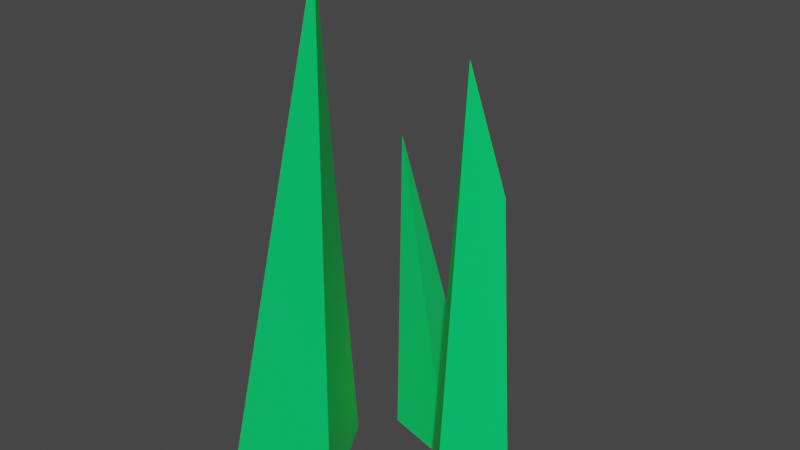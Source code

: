 # Source: Grass.blend  (saved by Blender 2.83.18; exported with 4.5.12 LTS)
import bpy
from mathutils import Matrix  # noqa: F401  (used for matrix-valued properties, if any)

bpy.ops.wm.read_factory_settings(use_empty=True)
scene = bpy.context.scene
scene.name = 'Scene'

# ---- collections
col_collection = bpy.data.collections.new('Collection'); scene.collection.children.link(col_collection)

# ---- materials (node trees are filled in below, after node groups)
mat_glass = bpy.data.materials.new('Glass')
mat_glass.alpha_threshold = 0.0
mat_glass.use_transparent_shadow = False
mat_glass.line_color = (0.0, 0.0, 0.0, 1.0)

# ---- material node trees
mat_glass.use_nodes = True; mat_glass.node_tree.nodes.clear()
_N = mat_glass.node_tree.nodes; _L = mat_glass.node_tree.links
n0 = _N.new('ShaderNodeOutputMaterial'); n0.name = 'Material Output'; n0.location = (300, 300)
n1 = _N.new('ShaderNodeBsdfPrincipled'); n1.name = 'Principled BSDF'; n1.location = (10, 300)
n1.distribution = 'GGX'
n1.subsurface_method = 'BURLEY'
n1.inputs[0].default_value = (0.0, 0.8, 0.1616, 1.0)
n1.inputs[2].default_value = 0.4
n1.inputs[3].default_value = 1.45
n1.inputs[27].default_value = (0.0, 0.0, 0.0, 1.0)
n1.inputs[28].default_value = 1.0
_L.new(n1.outputs[0], n0.inputs[0])
n0.is_active_output = True

# ---- world
world_world = bpy.data.worlds.new('World'); scene.world = world_world
world_world.use_nodes = True; world_world.node_tree.nodes.clear()
_N = world_world.node_tree.nodes; _L = world_world.node_tree.links
n0 = _N.new('ShaderNodeOutputWorld'); n0.name = 'World Output'; n0.location = (300, 300)
n1 = _N.new('ShaderNodeBackground'); n1.name = 'Background'; n1.location = (10, 300)
n1.inputs[0].default_value = (0.05088, 0.05088, 0.05088, 1.0)
_L.new(n1.outputs[0], n0.inputs[0])
n0.is_active_output = True
world_world.color = (0.05088, 0.05088, 0.05088)
world_world.use_sun_shadow = False
world_world.sun_shadow_jitter_overblur = 0.0

# ---- meshes
me_cone = bpy.data.meshes.new('Cone')
me_cone.from_pydata([(-0.5057, 0.2714, -0.001932), (-0.002262, -0.6006, -0.001932), (-1.009, -0.6006, -0.001932), (-0.05265, -0.5212, 1.471), (0.9886, 0.2679, -0.007792), (0.7673, -0.353, -0.007792), (0.3402, 0.149, -0.007792), (0.6987, 0.0213, 1.245), (0.8436, 0.2593, 0.8953), (0.1409, 1.026, -0.007792), (0.318, 0.3912, -0.007792), (-0.3205, 0.5553, -0.007792), (-0.1838, 0.4462, 0.9353)], [], [(0, 3, 1), (1, 3, 2), (2, 3, 0), (0, 1, 2), (4, 8, 7, 5), (5, 7, 6), (6, 7, 8, 4), (4, 5, 6), (9, 12, 10), (10, 12, 11), (11, 12, 9), (9, 10, 11)])
_uv = me_cone.uv_layers.new(name='UVMap')
_uv.uv.foreach_set('vector', [0.25, 0.49, 0.25, 0.25, 0.4578, 0.13, 0.4578, 0.13, 0.25, 0.25, 0.04215, 0.13, 0.04215, 0.13, 0.25, 0.25, 0.25, 0.49, 0.75, 0.49, 0.9578, 0.13, 0.5422, 0.13, 0.25, 0.49, 0.25, 0.37, 0.25, 0.25, 0.4578, 0.13, 0.4578, 0.13, 0.25, 0.25, 0.04215, 0.13, 0.04215, 0.13, 0.25, 0.25, 0.25, 0.37, 0.25, 0.49, 0.75, 0.49, 0.9578, 0.13, 0.5422, 0.13, 0.25, 0.49, 0.25, 0.25, 0.4578, 0.13, 0.4578, 0.13, 0.25, 0.25, 0.04215, 0.13, 0.04215, 0.13, 0.25, 0.25, 0.25, 0.49, 0.75, 0.49, 0.9578, 0.13, 0.5422, 0.13])
me_cone.materials.append(mat_glass)
me_cone.use_remesh_fix_poles = True
me_cone.use_remesh_preserve_attributes = False
me_cone.use_mirror_vertex_groups = False
me_cone.update()

# ---- objects
ob_cone = bpy.data.objects.new('Cone', me_cone)

# ---- transforms, parenting, visibility, modifiers, constraints
ob_cone.location = (0.0, 0.0, 0.0)
ob_cone.scale = (0.3872, 0.3872, 1.078)
ob_cone.lineart.crease_threshold = 0.0

# ---- collection membership
col_collection.objects.link(ob_cone)

# ---- scene / render settings (as saved in the file)
scene.frame_start = 1; scene.frame_end = 250; scene.frame_set(23)
scene.render.engine = 'BLENDER_EEVEE_NEXT'
scene.cycles.use_denoising = False
scene.cycles.samples = 128
scene.cycles.sampling_pattern = 'TABULATED_SOBOL'
scene.cycles.use_adaptive_sampling = False
scene.cycles.use_light_tree = False
scene.view_settings.view_transform = 'Filmic'
bpy.context.view_layer.update()

# ---- added for rendering (the .blend has no active camera and no usable light): camera, sun
cam_auto = bpy.data.cameras.new('AutoCamera')
cam_auto.lens = 50.0
cam_auto.sensor_width = 36.0
cam_auto.clip_end = 1000.0
ob_auto_camera = bpy.data.objects.new('AutoCamera', cam_auto)
scene.collection.objects.link(ob_auto_camera)
ob_auto_camera.location = (1.73537, -2.00487, 2.17985)
ob_auto_camera.rotation_euler = (1.09748, -7.21219e-08, 0.694738)
scene.camera = ob_auto_camera
light_auto_sun = bpy.data.lights.new('AutoSun', 'SUN')
light_auto_sun.energy = 3.0
light_auto_sun.angle = 0.0523599
ob_auto_sun = bpy.data.objects.new('AutoSun', light_auto_sun)
scene.collection.objects.link(ob_auto_sun)
ob_auto_sun.rotation_euler = (0.872665, 0.174533, 0.523599)
bpy.context.view_layer.update()
